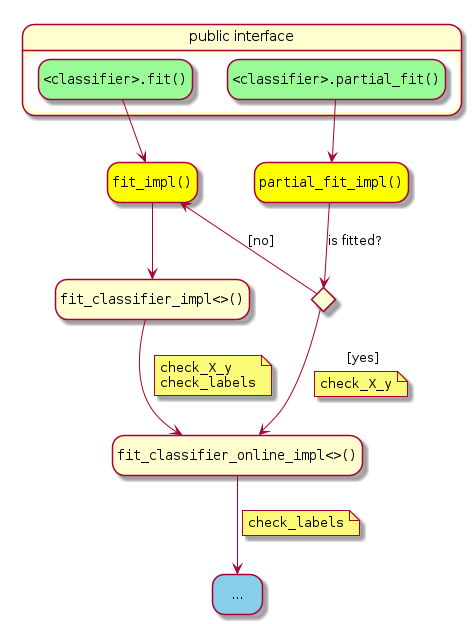

The diagram above was rendered by PlantUML. Its source (embedded in the PNG):
@startuml
hide empty description
state "public interface" as public_interface {
   state "<font:courier><classifier>.fit()" as fit #palegreen
   state "<font:courier><classifier>.partial_fit()" as partial_fit #palegreen
}
state "<font:courier>fit_impl()" as fit_impl #yellow
state "<font:courier>fit_classifier_impl<>()" as fit_classifier_impl
state "<font:courier>partial_fit_impl()" as partial_fit_impl #yellow
state "<font:courier>fit_classifier_online_impl<>()" as fit_classifier_online_impl
state "..." as ellipsis #skyblue

state is_fitted <<choice>>

fit --> fit_impl
partial_fit --> partial_fit_impl
partial_fit_impl --> is_fitted : is fitted?
is_fitted -left-> fit_impl : [no]
is_fitted --> fit_classifier_online_impl : [yes]
note on link
  ""check_X_y""
end note
fit_impl --> fit_classifier_impl
fit_classifier_impl --> fit_classifier_online_impl
note on link
  ""check_X_y""
  ""check_labels""
end note
fit_classifier_online_impl --> ellipsis
note on link
  ""check_labels""
end note

@enduml